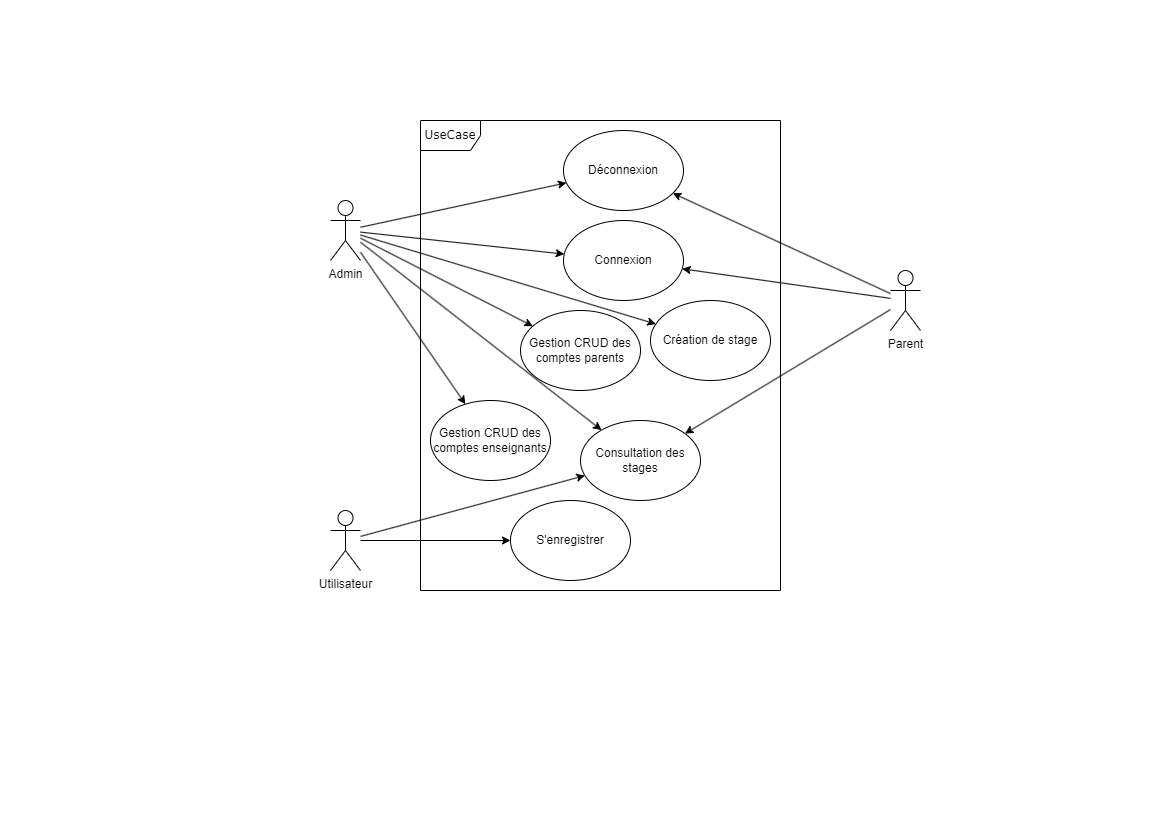

The diagram above was exported from draw.io. Its source (the exported page's mxGraphModel, read from the mxfile embedded in the PNG):
<mxGraphModel dx="1434" dy="844" grid="1" gridSize="10" guides="1" tooltips="1" connect="1" arrows="1" fold="1" page="1" pageScale="1" pageWidth="1169" pageHeight="827" math="0" shadow="0">
  <root>
    <mxCell id="0" />
    <mxCell id="1" parent="0" />
    <mxCell id="ZK1Jpx5obfyhik6o4wZ0-1" value="UseCase" style="shape=umlFrame;whiteSpace=wrap;html=1;rounded=1;shadow=0;comic=0;labelBackgroundColor=none;strokeWidth=1;fontFamily=Verdana;fontSize=12;align=center;" parent="1" vertex="1">
      <mxGeometry x="420" y="120" width="360" height="470" as="geometry" />
    </mxCell>
    <mxCell id="ZK1Jpx5obfyhik6o4wZ0-2" value="Admin" style="shape=umlActor;verticalLabelPosition=bottom;verticalAlign=top;html=1;outlineConnect=0;" parent="1" vertex="1">
      <mxGeometry x="330" y="200" width="30" height="60" as="geometry" />
    </mxCell>
    <mxCell id="ZK1Jpx5obfyhik6o4wZ0-3" value="Utilisateur" style="shape=umlActor;verticalLabelPosition=bottom;verticalAlign=top;html=1;outlineConnect=0;" parent="1" vertex="1">
      <mxGeometry x="330" y="510" width="30" height="60" as="geometry" />
    </mxCell>
    <mxCell id="ZK1Jpx5obfyhik6o4wZ0-4" value="Déconnexion" style="ellipse;whiteSpace=wrap;html=1;" parent="1" vertex="1">
      <mxGeometry x="563" y="130" width="120" height="80" as="geometry" />
    </mxCell>
    <mxCell id="ZK1Jpx5obfyhik6o4wZ0-5" value="" style="endArrow=classic;html=1;rounded=0;" parent="1" source="ZK1Jpx5obfyhik6o4wZ0-2" target="ZK1Jpx5obfyhik6o4wZ0-4" edge="1">
      <mxGeometry width="50" height="50" relative="1" as="geometry">
        <mxPoint x="190" y="390" as="sourcePoint" />
        <mxPoint x="320" y="340" as="targetPoint" />
      </mxGeometry>
    </mxCell>
    <mxCell id="ZK1Jpx5obfyhik6o4wZ0-6" value="Gestion CRUD des comptes parents" style="ellipse;whiteSpace=wrap;html=1;" parent="1" vertex="1">
      <mxGeometry x="520" y="310" width="120" height="80" as="geometry" />
    </mxCell>
    <mxCell id="ZK1Jpx5obfyhik6o4wZ0-8" value="S'enregistrer" style="ellipse;whiteSpace=wrap;html=1;" parent="1" vertex="1">
      <mxGeometry x="510" y="500" width="120" height="80" as="geometry" />
    </mxCell>
    <mxCell id="ZK1Jpx5obfyhik6o4wZ0-13" value="Connexion" style="ellipse;whiteSpace=wrap;html=1;" parent="1" vertex="1">
      <mxGeometry x="563" y="220" width="120" height="80" as="geometry" />
    </mxCell>
    <mxCell id="ZK1Jpx5obfyhik6o4wZ0-14" value="" style="endArrow=classic;html=1;rounded=0;" parent="1" source="ZK1Jpx5obfyhik6o4wZ0-2" target="ZK1Jpx5obfyhik6o4wZ0-13" edge="1">
      <mxGeometry width="50" height="50" relative="1" as="geometry">
        <mxPoint x="20" y="360" as="sourcePoint" />
        <mxPoint x="70" y="310" as="targetPoint" />
      </mxGeometry>
    </mxCell>
    <mxCell id="ZK1Jpx5obfyhik6o4wZ0-17" value="Parent" style="shape=umlActor;verticalLabelPosition=bottom;verticalAlign=top;html=1;outlineConnect=0;" parent="1" vertex="1">
      <mxGeometry x="890" y="270" width="30" height="60" as="geometry" />
    </mxCell>
    <mxCell id="ZK1Jpx5obfyhik6o4wZ0-19" value="" style="endArrow=classic;html=1;rounded=0;" parent="1" source="ZK1Jpx5obfyhik6o4wZ0-17" target="ZK1Jpx5obfyhik6o4wZ0-4" edge="1">
      <mxGeometry width="50" height="50" relative="1" as="geometry">
        <mxPoint x="60" y="420" as="sourcePoint" />
        <mxPoint x="110" y="370" as="targetPoint" />
      </mxGeometry>
    </mxCell>
    <mxCell id="ZK1Jpx5obfyhik6o4wZ0-20" value="" style="endArrow=classic;html=1;rounded=0;" parent="1" source="ZK1Jpx5obfyhik6o4wZ0-17" target="ZK1Jpx5obfyhik6o4wZ0-13" edge="1">
      <mxGeometry width="50" height="50" relative="1" as="geometry">
        <mxPoint x="180" y="410" as="sourcePoint" />
        <mxPoint x="230" y="360" as="targetPoint" />
      </mxGeometry>
    </mxCell>
    <mxCell id="ZK1Jpx5obfyhik6o4wZ0-23" value="" style="endArrow=classic;html=1;rounded=0;" parent="1" source="ZK1Jpx5obfyhik6o4wZ0-2" target="ZK1Jpx5obfyhik6o4wZ0-6" edge="1">
      <mxGeometry width="50" height="50" relative="1" as="geometry">
        <mxPoint x="130" y="380" as="sourcePoint" />
        <mxPoint x="180" y="330" as="targetPoint" />
      </mxGeometry>
    </mxCell>
    <mxCell id="ZK1Jpx5obfyhik6o4wZ0-26" value="Création de stage" style="ellipse;whiteSpace=wrap;html=1;" parent="1" vertex="1">
      <mxGeometry x="650" y="300" width="120" height="80" as="geometry" />
    </mxCell>
    <mxCell id="ZK1Jpx5obfyhik6o4wZ0-27" value="" style="endArrow=classic;html=1;rounded=0;" parent="1" source="ZK1Jpx5obfyhik6o4wZ0-2" target="ZK1Jpx5obfyhik6o4wZ0-26" edge="1">
      <mxGeometry width="50" height="50" relative="1" as="geometry">
        <mxPoint x="180" y="370" as="sourcePoint" />
        <mxPoint x="230" y="320" as="targetPoint" />
      </mxGeometry>
    </mxCell>
    <mxCell id="9aGshw8cN24CJB32aOtb-1" value="Gestion CRUD des comptes enseignants" style="ellipse;whiteSpace=wrap;html=1;" vertex="1" parent="1">
      <mxGeometry x="430" y="400" width="120" height="80" as="geometry" />
    </mxCell>
    <mxCell id="9aGshw8cN24CJB32aOtb-2" value="" style="endArrow=classic;html=1;rounded=0;" edge="1" parent="1" source="ZK1Jpx5obfyhik6o4wZ0-2" target="9aGshw8cN24CJB32aOtb-1">
      <mxGeometry width="50" height="50" relative="1" as="geometry">
        <mxPoint x="90" y="380" as="sourcePoint" />
        <mxPoint x="140" y="330" as="targetPoint" />
      </mxGeometry>
    </mxCell>
    <mxCell id="9aGshw8cN24CJB32aOtb-3" value="" style="endArrow=classic;html=1;rounded=0;" edge="1" parent="1" source="ZK1Jpx5obfyhik6o4wZ0-3" target="ZK1Jpx5obfyhik6o4wZ0-8">
      <mxGeometry width="50" height="50" relative="1" as="geometry">
        <mxPoint x="80" y="570" as="sourcePoint" />
        <mxPoint x="130" y="520" as="targetPoint" />
      </mxGeometry>
    </mxCell>
    <mxCell id="9aGshw8cN24CJB32aOtb-4" value="Consultation des stages" style="ellipse;whiteSpace=wrap;html=1;" vertex="1" parent="1">
      <mxGeometry x="580" y="420" width="120" height="80" as="geometry" />
    </mxCell>
    <mxCell id="9aGshw8cN24CJB32aOtb-5" value="" style="endArrow=classic;html=1;rounded=0;" edge="1" parent="1" source="ZK1Jpx5obfyhik6o4wZ0-3" target="9aGshw8cN24CJB32aOtb-4">
      <mxGeometry width="50" height="50" relative="1" as="geometry">
        <mxPoint y="570" as="sourcePoint" />
        <mxPoint x="50" y="520" as="targetPoint" />
      </mxGeometry>
    </mxCell>
    <mxCell id="9aGshw8cN24CJB32aOtb-6" value="" style="endArrow=classic;html=1;rounded=0;" edge="1" parent="1" source="ZK1Jpx5obfyhik6o4wZ0-17" target="9aGshw8cN24CJB32aOtb-4">
      <mxGeometry width="50" height="50" relative="1" as="geometry">
        <mxPoint x="1060" y="590" as="sourcePoint" />
        <mxPoint x="1110" y="540" as="targetPoint" />
      </mxGeometry>
    </mxCell>
    <mxCell id="9aGshw8cN24CJB32aOtb-7" value="" style="endArrow=classic;html=1;rounded=0;" edge="1" parent="1" source="ZK1Jpx5obfyhik6o4wZ0-2" target="9aGshw8cN24CJB32aOtb-4">
      <mxGeometry width="50" height="50" relative="1" as="geometry">
        <mxPoint x="210" y="330" as="sourcePoint" />
        <mxPoint x="260" y="280" as="targetPoint" />
      </mxGeometry>
    </mxCell>
  </root>
</mxGraphModel>